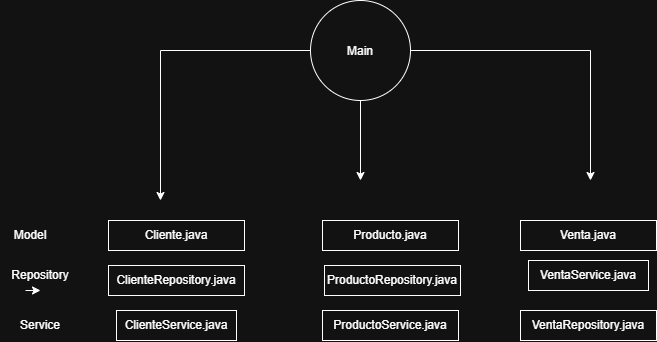

The diagram above was exported from draw.io. Its source (the exported page's mxGraphModel, read from the mxfile embedded in the PNG):
<mxGraphModel dx="1414" dy="777" grid="1" gridSize="10" guides="1" tooltips="1" connect="1" arrows="1" fold="1" page="1" pageScale="1" pageWidth="827" pageHeight="1169" math="0" shadow="0">
  <root>
    <mxCell id="0" />
    <mxCell id="1" parent="0" />
    <mxCell id="7S-CXfYAwvyJx_ERY7Gw-59" edge="1" parent="1" source="7S-CXfYAwvyJx_ERY7Gw-11" style="edgeStyle=orthogonalEdgeStyle;rounded=0;orthogonalLoop=1;jettySize=auto;html=1;">
      <mxGeometry relative="1" as="geometry">
        <mxPoint x="220" y="420" as="targetPoint" />
      </mxGeometry>
    </mxCell>
    <mxCell id="7S-CXfYAwvyJx_ERY7Gw-60" edge="1" parent="1" source="7S-CXfYAwvyJx_ERY7Gw-11" style="edgeStyle=orthogonalEdgeStyle;rounded=0;orthogonalLoop=1;jettySize=auto;html=1;">
      <mxGeometry relative="1" as="geometry">
        <mxPoint x="420" y="400" as="targetPoint" />
      </mxGeometry>
    </mxCell>
    <mxCell id="7S-CXfYAwvyJx_ERY7Gw-61" edge="1" parent="1" source="7S-CXfYAwvyJx_ERY7Gw-11" style="edgeStyle=orthogonalEdgeStyle;rounded=0;orthogonalLoop=1;jettySize=auto;html=1;">
      <mxGeometry relative="1" as="geometry">
        <mxPoint x="650" y="400" as="targetPoint" />
      </mxGeometry>
    </mxCell>
    <mxCell id="7S-CXfYAwvyJx_ERY7Gw-11" parent="1" style="ellipse;whiteSpace=wrap;html=1;shapeInside=1;" value="Main" vertex="1">
      <mxGeometry height="100" width="100" x="370" y="220" as="geometry" />
    </mxCell>
    <mxCell id="7S-CXfYAwvyJx_ERY7Gw-28" parent="1" style="text;html=1;whiteSpace=wrap;strokeColor=none;fillColor=none;align=center;verticalAlign=middle;rounded=0;" value="Service" vertex="1">
      <mxGeometry height="30" width="60" x="70" y="530" as="geometry" />
    </mxCell>
    <mxCell id="7S-CXfYAwvyJx_ERY7Gw-29" parent="1" style="rounded=0;whiteSpace=wrap;html=1;" value="ClienteService.java" vertex="1">
      <mxGeometry height="30" width="120" x="176" y="530" as="geometry" />
    </mxCell>
    <mxCell id="7S-CXfYAwvyJx_ERY7Gw-30" parent="1" style="rounded=0;whiteSpace=wrap;html=1;" value="ProductoService.java" vertex="1">
      <mxGeometry height="30" width="136" x="382" y="530" as="geometry" />
    </mxCell>
    <mxCell id="7S-CXfYAwvyJx_ERY7Gw-32" parent="1" style="rounded=0;whiteSpace=wrap;html=1;" value="VentaService.java" vertex="1">
      <mxGeometry height="30" width="120" x="588" y="480" as="geometry" />
    </mxCell>
    <mxCell id="7S-CXfYAwvyJx_ERY7Gw-36" parent="1" style="rounded=0;whiteSpace=wrap;html=1;" value="ClienteRepository.java" vertex="1">
      <mxGeometry height="30" width="136" x="168" y="485" as="geometry" />
    </mxCell>
    <mxCell id="7S-CXfYAwvyJx_ERY7Gw-37" parent="1" style="rounded=0;whiteSpace=wrap;html=1;" value="ProductoRepository.java" vertex="1">
      <mxGeometry height="30" width="136" x="384" y="485" as="geometry" />
    </mxCell>
    <mxCell id="7S-CXfYAwvyJx_ERY7Gw-39" parent="1" style="rounded=0;whiteSpace=wrap;html=1;" value="VentaRepository.java" vertex="1">
      <mxGeometry height="30" width="136" x="580" y="530" as="geometry" />
    </mxCell>
    <mxCell id="7S-CXfYAwvyJx_ERY7Gw-42" parent="1" style="rounded=0;whiteSpace=wrap;html=1;" value="Cliente.java" vertex="1">
      <mxGeometry height="30" width="136" x="168" y="440" as="geometry" />
    </mxCell>
    <mxCell id="7S-CXfYAwvyJx_ERY7Gw-43" parent="1" style="rounded=0;whiteSpace=wrap;html=1;" value="Producto.java" vertex="1">
      <mxGeometry height="30" width="136" x="382" y="440" as="geometry" />
    </mxCell>
    <mxCell id="7S-CXfYAwvyJx_ERY7Gw-44" parent="1" style="rounded=0;whiteSpace=wrap;html=1;" value="Venta.java" vertex="1">
      <mxGeometry height="30" width="136" x="580" y="440" as="geometry" />
    </mxCell>
    <mxCell id="7S-CXfYAwvyJx_ERY7Gw-57" parent="1" style="text;html=1;whiteSpace=wrap;strokeColor=none;fillColor=none;align=center;verticalAlign=middle;rounded=0;" value="Repository" vertex="1">
      <mxGeometry height="30" width="60" x="70" y="480" as="geometry" />
    </mxCell>
    <mxCell id="7S-CXfYAwvyJx_ERY7Gw-58" parent="1" style="text;html=1;whiteSpace=wrap;strokeColor=none;fillColor=none;align=center;verticalAlign=middle;rounded=0;" value="Model" vertex="1">
      <mxGeometry height="30" width="60" x="60" y="440" as="geometry" />
    </mxCell>
    <mxCell id="7S-CXfYAwvyJx_ERY7Gw-62" edge="1" parent="1" source="7S-CXfYAwvyJx_ERY7Gw-57" style="edgeStyle=orthogonalEdgeStyle;rounded=0;orthogonalLoop=1;jettySize=auto;html=1;innerLoopWaypoints=1;exitX=0.25;exitY=1;exitDx=0;exitDy=0;entryX=0.5;entryY=1;entryDx=0;entryDy=0;" target="7S-CXfYAwvyJx_ERY7Gw-57">
      <mxGeometry relative="1" as="geometry" />
    </mxCell>
  </root>
</mxGraphModel>